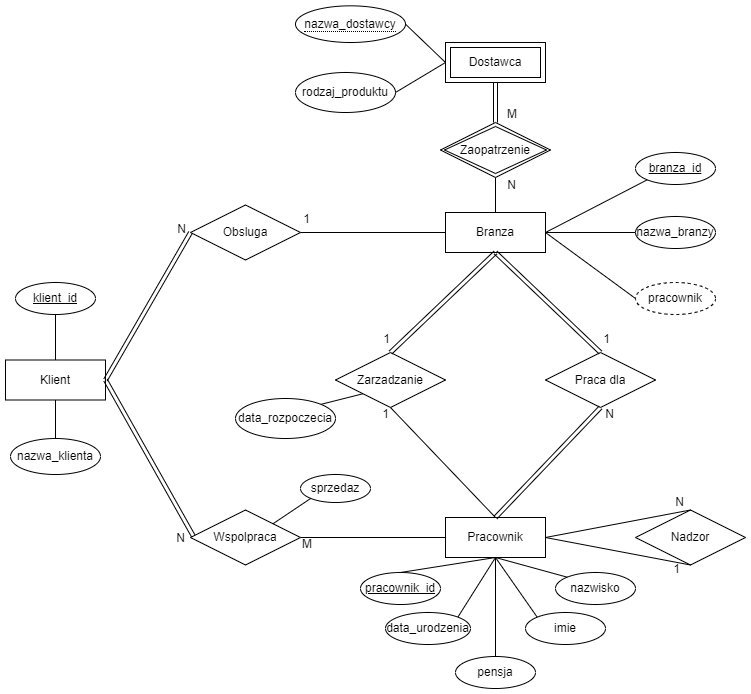

The diagram above was exported from draw.io. Its source (the exported page's mxGraphModel, read from the mxfile embedded in the PNG):
<mxGraphModel dx="1380" dy="738" grid="1" gridSize="10" guides="1" tooltips="1" connect="1" arrows="1" fold="1" page="1" pageScale="1" pageWidth="1169" pageHeight="827" background="none" math="0" shadow="0">
  <root>
    <mxCell id="0" />
    <mxCell id="1" parent="0" />
    <mxCell id="Xb-ovHEhYH-_3Mkln_6e-69" value="Zarzadzanie" style="shape=rhombus;perimeter=rhombusPerimeter;whiteSpace=wrap;html=1;align=center;" parent="1" vertex="1">
      <mxGeometry x="460" y="460" width="110" height="55" as="geometry" />
    </mxCell>
    <mxCell id="Xb-ovHEhYH-_3Mkln_6e-70" value="Pracownik" style="whiteSpace=wrap;html=1;align=center;" parent="1" vertex="1">
      <mxGeometry x="570" y="625" width="100" height="40" as="geometry" />
    </mxCell>
    <mxCell id="Xb-ovHEhYH-_3Mkln_6e-71" value="Branza" style="whiteSpace=wrap;html=1;align=center;" parent="1" vertex="1">
      <mxGeometry x="570" y="320" width="100" height="40" as="geometry" />
    </mxCell>
    <mxCell id="Xb-ovHEhYH-_3Mkln_6e-72" value="Klient" style="whiteSpace=wrap;html=1;align=center;" parent="1" vertex="1">
      <mxGeometry x="130" y="467.5" width="100" height="40" as="geometry" />
    </mxCell>
    <mxCell id="Xb-ovHEhYH-_3Mkln_6e-74" value="Praca dla" style="shape=rhombus;perimeter=rhombusPerimeter;whiteSpace=wrap;html=1;align=center;" parent="1" vertex="1">
      <mxGeometry x="670" y="460" width="110" height="55" as="geometry" />
    </mxCell>
    <mxCell id="Xb-ovHEhYH-_3Mkln_6e-101" value="" style="shape=link;html=1;rounded=0;exitX=0.5;exitY=1;exitDx=0;exitDy=0;entryX=0.5;entryY=0;entryDx=0;entryDy=0;" parent="1" source="Xb-ovHEhYH-_3Mkln_6e-74" target="Xb-ovHEhYH-_3Mkln_6e-70" edge="1">
      <mxGeometry width="100" relative="1" as="geometry">
        <mxPoint x="525" y="525" as="sourcePoint" />
        <mxPoint x="630" y="635" as="targetPoint" />
      </mxGeometry>
    </mxCell>
    <mxCell id="Xb-ovHEhYH-_3Mkln_6e-102" value="" style="shape=link;html=1;rounded=0;exitX=0.5;exitY=0;exitDx=0;exitDy=0;entryX=0.5;entryY=1;entryDx=0;entryDy=0;" parent="1" source="Xb-ovHEhYH-_3Mkln_6e-69" target="Xb-ovHEhYH-_3Mkln_6e-71" edge="1">
      <mxGeometry width="100" relative="1" as="geometry">
        <mxPoint x="525" y="525" as="sourcePoint" />
        <mxPoint x="630" y="635" as="targetPoint" />
      </mxGeometry>
    </mxCell>
    <mxCell id="Xb-ovHEhYH-_3Mkln_6e-103" value="" style="shape=link;html=1;rounded=0;exitX=0.5;exitY=1;exitDx=0;exitDy=0;entryX=0.5;entryY=0;entryDx=0;entryDy=0;" parent="1" source="Xb-ovHEhYH-_3Mkln_6e-71" target="Xb-ovHEhYH-_3Mkln_6e-74" edge="1">
      <mxGeometry width="100" relative="1" as="geometry">
        <mxPoint x="735" y="525" as="sourcePoint" />
        <mxPoint x="630" y="635" as="targetPoint" />
      </mxGeometry>
    </mxCell>
    <mxCell id="Xb-ovHEhYH-_3Mkln_6e-106" value="1" style="resizable=0;html=1;whiteSpace=wrap;align=right;verticalAlign=bottom;" parent="1" connectable="0" vertex="1">
      <mxGeometry x="515" y="530" as="geometry" />
    </mxCell>
    <mxCell id="Xb-ovHEhYH-_3Mkln_6e-107" value="1" style="resizable=0;html=1;whiteSpace=wrap;align=right;verticalAlign=bottom;" parent="1" connectable="0" vertex="1">
      <mxGeometry x="530" y="550" as="geometry">
        <mxPoint x="-14" y="-95" as="offset" />
      </mxGeometry>
    </mxCell>
    <mxCell id="Xb-ovHEhYH-_3Mkln_6e-108" value="1" style="resizable=0;html=1;whiteSpace=wrap;align=right;verticalAlign=bottom;" parent="1" connectable="0" vertex="1">
      <mxGeometry x="750" y="550" as="geometry">
        <mxPoint x="-14" y="-95" as="offset" />
      </mxGeometry>
    </mxCell>
    <mxCell id="Xb-ovHEhYH-_3Mkln_6e-111" value="N" style="resizable=0;html=1;whiteSpace=wrap;align=right;verticalAlign=bottom;" parent="1" connectable="0" vertex="1">
      <mxGeometry x="739.9999999999998" y="530" as="geometry" />
    </mxCell>
    <mxCell id="Xb-ovHEhYH-_3Mkln_6e-112" value="" style="shape=link;html=1;rounded=0;entryX=0.031;entryY=0.493;entryDx=0;entryDy=0;exitX=1;exitY=0.5;exitDx=0;exitDy=0;entryPerimeter=0;" parent="1" source="Xb-ovHEhYH-_3Mkln_6e-72" target="Xb-ovHEhYH-_3Mkln_6e-115" edge="1">
      <mxGeometry width="100" relative="1" as="geometry">
        <mxPoint x="340" y="580" as="sourcePoint" />
        <mxPoint x="630" y="635" as="targetPoint" />
      </mxGeometry>
    </mxCell>
    <mxCell id="Xb-ovHEhYH-_3Mkln_6e-114" value="Obsluga" style="shape=rhombus;perimeter=rhombusPerimeter;whiteSpace=wrap;html=1;align=center;" parent="1" vertex="1">
      <mxGeometry x="315" y="312.5" width="110" height="55" as="geometry" />
    </mxCell>
    <mxCell id="Xb-ovHEhYH-_3Mkln_6e-115" value="Wspolpraca" style="shape=rhombus;perimeter=rhombusPerimeter;whiteSpace=wrap;html=1;align=center;" parent="1" vertex="1">
      <mxGeometry x="315" y="617.5" width="110" height="55" as="geometry" />
    </mxCell>
    <mxCell id="Xb-ovHEhYH-_3Mkln_6e-116" value="" style="shape=link;html=1;rounded=0;entryX=0;entryY=0.5;entryDx=0;entryDy=0;exitX=1;exitY=0.5;exitDx=0;exitDy=0;" parent="1" source="Xb-ovHEhYH-_3Mkln_6e-72" target="Xb-ovHEhYH-_3Mkln_6e-114" edge="1">
      <mxGeometry width="100" relative="1" as="geometry">
        <mxPoint x="130" y="498" as="sourcePoint" />
        <mxPoint x="280" y="608" as="targetPoint" />
      </mxGeometry>
    </mxCell>
    <mxCell id="Xb-ovHEhYH-_3Mkln_6e-118" value="" style="endArrow=none;html=1;rounded=0;exitX=1;exitY=0.5;exitDx=0;exitDy=0;entryX=0;entryY=0.5;entryDx=0;entryDy=0;" parent="1" source="Xb-ovHEhYH-_3Mkln_6e-114" target="Xb-ovHEhYH-_3Mkln_6e-71" edge="1">
      <mxGeometry relative="1" as="geometry">
        <mxPoint x="360" y="430" as="sourcePoint" />
        <mxPoint x="520" y="430" as="targetPoint" />
      </mxGeometry>
    </mxCell>
    <mxCell id="Xb-ovHEhYH-_3Mkln_6e-119" value="" style="endArrow=none;html=1;rounded=0;exitX=1;exitY=0.5;exitDx=0;exitDy=0;entryX=0;entryY=0.5;entryDx=0;entryDy=0;" parent="1" source="Xb-ovHEhYH-_3Mkln_6e-115" target="Xb-ovHEhYH-_3Mkln_6e-70" edge="1">
      <mxGeometry relative="1" as="geometry">
        <mxPoint x="390" y="358" as="sourcePoint" />
        <mxPoint x="580" y="350" as="targetPoint" />
      </mxGeometry>
    </mxCell>
    <mxCell id="Xb-ovHEhYH-_3Mkln_6e-120" value="N" style="resizable=0;html=1;whiteSpace=wrap;align=right;verticalAlign=bottom;" parent="1" connectable="0" vertex="1">
      <mxGeometry x="799.9999999999998" y="550" as="geometry">
        <mxPoint x="-488" y="-205" as="offset" />
      </mxGeometry>
    </mxCell>
    <mxCell id="Xb-ovHEhYH-_3Mkln_6e-121" value="1" style="resizable=0;html=1;whiteSpace=wrap;align=right;verticalAlign=bottom;" parent="1" connectable="0" vertex="1">
      <mxGeometry x="450" y="430" as="geometry">
        <mxPoint x="-14" y="-95" as="offset" />
      </mxGeometry>
    </mxCell>
    <mxCell id="Xb-ovHEhYH-_3Mkln_6e-122" value="N" style="resizable=0;html=1;whiteSpace=wrap;align=right;verticalAlign=bottom;" parent="1" connectable="0" vertex="1">
      <mxGeometry x="799.9999999999998" y="860" as="geometry">
        <mxPoint x="-489" y="-206" as="offset" />
      </mxGeometry>
    </mxCell>
    <mxCell id="Xb-ovHEhYH-_3Mkln_6e-127" value="M" style="resizable=0;html=1;whiteSpace=wrap;align=left;verticalAlign=bottom;" parent="1" connectable="0" vertex="1">
      <mxGeometry x="425" y="660" as="geometry" />
    </mxCell>
    <mxCell id="Xb-ovHEhYH-_3Mkln_6e-128" value="Zaopatrzenie" style="shape=rhombus;double=1;perimeter=rhombusPerimeter;whiteSpace=wrap;html=1;align=center;" parent="1" vertex="1">
      <mxGeometry x="565" y="230" width="110" height="55" as="geometry" />
    </mxCell>
    <mxCell id="Xb-ovHEhYH-_3Mkln_6e-129" value="" style="shape=link;html=1;rounded=0;exitX=0.5;exitY=1;exitDx=0;exitDy=0;" parent="1" source="Xb-ovHEhYH-_3Mkln_6e-133" target="Xb-ovHEhYH-_3Mkln_6e-128" edge="1">
      <mxGeometry width="100" relative="1" as="geometry">
        <mxPoint x="620" y="190" as="sourcePoint" />
        <mxPoint x="380" y="360" as="targetPoint" />
      </mxGeometry>
    </mxCell>
    <mxCell id="Xb-ovHEhYH-_3Mkln_6e-130" value="" style="endArrow=none;html=1;rounded=0;exitX=0.5;exitY=1;exitDx=0;exitDy=0;entryX=0.5;entryY=0;entryDx=0;entryDy=0;" parent="1" source="Xb-ovHEhYH-_3Mkln_6e-128" target="Xb-ovHEhYH-_3Mkln_6e-71" edge="1">
      <mxGeometry relative="1" as="geometry">
        <mxPoint x="390" y="350" as="sourcePoint" />
        <mxPoint x="580" y="350" as="targetPoint" />
      </mxGeometry>
    </mxCell>
    <mxCell id="Xb-ovHEhYH-_3Mkln_6e-131" value="M" style="resizable=0;html=1;whiteSpace=wrap;align=left;verticalAlign=bottom;" parent="1" connectable="0" vertex="1">
      <mxGeometry x="630" y="230" as="geometry" />
    </mxCell>
    <mxCell id="Xb-ovHEhYH-_3Mkln_6e-132" value="N" style="resizable=0;html=1;whiteSpace=wrap;align=right;verticalAlign=bottom;" parent="1" connectable="0" vertex="1">
      <mxGeometry x="1129.9999999999998" y="506" as="geometry">
        <mxPoint x="-488" y="-205" as="offset" />
      </mxGeometry>
    </mxCell>
    <mxCell id="Xb-ovHEhYH-_3Mkln_6e-133" value="Dostawca" style="shape=ext;margin=3;double=1;whiteSpace=wrap;html=1;align=center;" parent="1" vertex="1">
      <mxGeometry x="570" y="150" width="100" height="40" as="geometry" />
    </mxCell>
    <mxCell id="Xb-ovHEhYH-_3Mkln_6e-135" value="Nadzor" style="shape=rhombus;perimeter=rhombusPerimeter;whiteSpace=wrap;html=1;align=center;" parent="1" vertex="1">
      <mxGeometry x="760" y="617.5" width="110" height="55" as="geometry" />
    </mxCell>
    <mxCell id="Xb-ovHEhYH-_3Mkln_6e-136" value="" style="endArrow=none;html=1;rounded=0;exitX=1;exitY=0.5;exitDx=0;exitDy=0;entryX=0.5;entryY=0;entryDx=0;entryDy=0;" parent="1" source="Xb-ovHEhYH-_3Mkln_6e-70" target="Xb-ovHEhYH-_3Mkln_6e-135" edge="1">
      <mxGeometry relative="1" as="geometry">
        <mxPoint x="390" y="350" as="sourcePoint" />
        <mxPoint x="815" y="617.5" as="targetPoint" />
      </mxGeometry>
    </mxCell>
    <mxCell id="Xb-ovHEhYH-_3Mkln_6e-137" value="" style="endArrow=none;html=1;rounded=0;exitX=1;exitY=0.5;exitDx=0;exitDy=0;entryX=0.5;entryY=1;entryDx=0;entryDy=0;" parent="1" source="Xb-ovHEhYH-_3Mkln_6e-70" target="Xb-ovHEhYH-_3Mkln_6e-135" edge="1">
      <mxGeometry relative="1" as="geometry">
        <mxPoint x="680" y="655" as="sourcePoint" />
        <mxPoint x="815" y="672.5" as="targetPoint" />
      </mxGeometry>
    </mxCell>
    <mxCell id="Xb-ovHEhYH-_3Mkln_6e-138" value="1" style="resizable=0;html=1;whiteSpace=wrap;align=right;verticalAlign=bottom;" parent="1" connectable="0" vertex="1">
      <mxGeometry x="820" y="780" as="geometry">
        <mxPoint x="-14" y="-95" as="offset" />
      </mxGeometry>
    </mxCell>
    <mxCell id="Xb-ovHEhYH-_3Mkln_6e-139" value="N" style="resizable=0;html=1;whiteSpace=wrap;align=right;verticalAlign=bottom;" parent="1" connectable="0" vertex="1">
      <mxGeometry x="809.9999999999998" y="617.5" as="geometry" />
    </mxCell>
    <mxCell id="Xb-ovHEhYH-_3Mkln_6e-140" value="&lt;span style=&quot;border-bottom: 1px dotted&quot;&gt;nazwa_dostawcy&lt;/span&gt;" style="ellipse;whiteSpace=wrap;html=1;align=center;" parent="1" vertex="1">
      <mxGeometry x="420" y="113.33" width="110" height="36.67" as="geometry" />
    </mxCell>
    <mxCell id="Xb-ovHEhYH-_3Mkln_6e-141" value="rodzaj_produktu" style="ellipse;whiteSpace=wrap;html=1;align=center;" parent="1" vertex="1">
      <mxGeometry x="420" y="180" width="100" height="40" as="geometry" />
    </mxCell>
    <mxCell id="Xb-ovHEhYH-_3Mkln_6e-142" value="" style="endArrow=none;html=1;rounded=0;exitX=1;exitY=0.5;exitDx=0;exitDy=0;entryX=0;entryY=0.5;entryDx=0;entryDy=0;" parent="1" source="Xb-ovHEhYH-_3Mkln_6e-141" target="Xb-ovHEhYH-_3Mkln_6e-133" edge="1">
      <mxGeometry relative="1" as="geometry">
        <mxPoint x="390" y="350" as="sourcePoint" />
        <mxPoint x="580" y="350" as="targetPoint" />
      </mxGeometry>
    </mxCell>
    <mxCell id="Xb-ovHEhYH-_3Mkln_6e-143" value="" style="endArrow=none;html=1;rounded=0;exitX=1;exitY=0.5;exitDx=0;exitDy=0;entryX=0;entryY=0.5;entryDx=0;entryDy=0;" parent="1" source="Xb-ovHEhYH-_3Mkln_6e-140" target="Xb-ovHEhYH-_3Mkln_6e-133" edge="1">
      <mxGeometry relative="1" as="geometry">
        <mxPoint x="530" y="210" as="sourcePoint" />
        <mxPoint x="580" y="180" as="targetPoint" />
      </mxGeometry>
    </mxCell>
    <mxCell id="Xb-ovHEhYH-_3Mkln_6e-144" value="nazwa_branzy" style="ellipse;whiteSpace=wrap;html=1;align=center;" parent="1" vertex="1">
      <mxGeometry x="760" y="324" width="80" height="32" as="geometry" />
    </mxCell>
    <mxCell id="Xb-ovHEhYH-_3Mkln_6e-145" value="&lt;u&gt;branza_id&lt;/u&gt;" style="ellipse;whiteSpace=wrap;html=1;align=center;" parent="1" vertex="1">
      <mxGeometry x="760" y="260" width="80" height="32" as="geometry" />
    </mxCell>
    <mxCell id="Xb-ovHEhYH-_3Mkln_6e-147" value="" style="endArrow=none;html=1;rounded=0;exitX=1;exitY=0.5;exitDx=0;exitDy=0;entryX=0;entryY=1;entryDx=0;entryDy=0;" parent="1" source="Xb-ovHEhYH-_3Mkln_6e-71" target="Xb-ovHEhYH-_3Mkln_6e-145" edge="1">
      <mxGeometry relative="1" as="geometry">
        <mxPoint x="530" y="210" as="sourcePoint" />
        <mxPoint x="580" y="180" as="targetPoint" />
      </mxGeometry>
    </mxCell>
    <mxCell id="Xb-ovHEhYH-_3Mkln_6e-148" value="" style="endArrow=none;html=1;rounded=0;exitX=1;exitY=0.5;exitDx=0;exitDy=0;entryX=0;entryY=0.5;entryDx=0;entryDy=0;" parent="1" source="Xb-ovHEhYH-_3Mkln_6e-71" target="Xb-ovHEhYH-_3Mkln_6e-144" edge="1">
      <mxGeometry relative="1" as="geometry">
        <mxPoint x="680" y="350" as="sourcePoint" />
        <mxPoint x="742" y="279" as="targetPoint" />
      </mxGeometry>
    </mxCell>
    <mxCell id="Xb-ovHEhYH-_3Mkln_6e-149" value="pracownik" style="ellipse;whiteSpace=wrap;html=1;align=center;dashed=1;" parent="1" vertex="1">
      <mxGeometry x="760" y="390" width="80" height="32" as="geometry" />
    </mxCell>
    <mxCell id="Xb-ovHEhYH-_3Mkln_6e-150" value="" style="endArrow=none;html=1;rounded=0;exitX=1;exitY=0.5;exitDx=0;exitDy=0;entryX=0;entryY=0.5;entryDx=0;entryDy=0;" parent="1" source="Xb-ovHEhYH-_3Mkln_6e-71" target="Xb-ovHEhYH-_3Mkln_6e-149" edge="1">
      <mxGeometry relative="1" as="geometry">
        <mxPoint x="680" y="350" as="sourcePoint" />
        <mxPoint x="730" y="334" as="targetPoint" />
      </mxGeometry>
    </mxCell>
    <mxCell id="Xb-ovHEhYH-_3Mkln_6e-151" value="&lt;u&gt;pracownik_id&lt;/u&gt;" style="ellipse;whiteSpace=wrap;html=1;align=center;" parent="1" vertex="1">
      <mxGeometry x="485" y="680" width="80" height="32" as="geometry" />
    </mxCell>
    <mxCell id="Xb-ovHEhYH-_3Mkln_6e-152" value="data_urodzenia" style="ellipse;whiteSpace=wrap;html=1;align=center;" parent="1" vertex="1">
      <mxGeometry x="510" y="720" width="85" height="32" as="geometry" />
    </mxCell>
    <mxCell id="Xb-ovHEhYH-_3Mkln_6e-153" value="imie" style="ellipse;whiteSpace=wrap;html=1;align=center;" parent="1" vertex="1">
      <mxGeometry x="650" y="720" width="80" height="32" as="geometry" />
    </mxCell>
    <mxCell id="Xb-ovHEhYH-_3Mkln_6e-154" value="pensja" style="ellipse;whiteSpace=wrap;html=1;align=center;" parent="1" vertex="1">
      <mxGeometry x="580" y="764" width="80" height="32" as="geometry" />
    </mxCell>
    <mxCell id="Xb-ovHEhYH-_3Mkln_6e-156" value="nazwisko" style="ellipse;whiteSpace=wrap;html=1;align=center;" parent="1" vertex="1">
      <mxGeometry x="680" y="680" width="80" height="32" as="geometry" />
    </mxCell>
    <mxCell id="Xb-ovHEhYH-_3Mkln_6e-158" value="" style="endArrow=none;html=1;rounded=0;exitX=0.5;exitY=0;exitDx=0;exitDy=0;entryX=0.5;entryY=1;entryDx=0;entryDy=0;" parent="1" source="Xb-ovHEhYH-_3Mkln_6e-151" target="Xb-ovHEhYH-_3Mkln_6e-70" edge="1">
      <mxGeometry relative="1" as="geometry">
        <mxPoint x="390" y="655" as="sourcePoint" />
        <mxPoint x="580" y="655" as="targetPoint" />
      </mxGeometry>
    </mxCell>
    <mxCell id="Xb-ovHEhYH-_3Mkln_6e-159" value="" style="endArrow=none;html=1;rounded=0;exitX=1;exitY=0;exitDx=0;exitDy=0;entryX=0.5;entryY=1;entryDx=0;entryDy=0;" parent="1" source="Xb-ovHEhYH-_3Mkln_6e-152" target="Xb-ovHEhYH-_3Mkln_6e-70" edge="1">
      <mxGeometry relative="1" as="geometry">
        <mxPoint x="535" y="690" as="sourcePoint" />
        <mxPoint x="620" y="670" as="targetPoint" />
      </mxGeometry>
    </mxCell>
    <mxCell id="Xb-ovHEhYH-_3Mkln_6e-160" value="" style="endArrow=none;html=1;rounded=0;exitX=0.5;exitY=0;exitDx=0;exitDy=0;entryX=0.5;entryY=1;entryDx=0;entryDy=0;" parent="1" source="Xb-ovHEhYH-_3Mkln_6e-154" target="Xb-ovHEhYH-_3Mkln_6e-70" edge="1">
      <mxGeometry relative="1" as="geometry">
        <mxPoint x="593" y="735" as="sourcePoint" />
        <mxPoint x="640" y="680" as="targetPoint" />
      </mxGeometry>
    </mxCell>
    <mxCell id="Xb-ovHEhYH-_3Mkln_6e-161" value="" style="endArrow=none;html=1;rounded=0;exitX=0;exitY=0;exitDx=0;exitDy=0;entryX=0.5;entryY=1;entryDx=0;entryDy=0;" parent="1" source="Xb-ovHEhYH-_3Mkln_6e-153" target="Xb-ovHEhYH-_3Mkln_6e-70" edge="1">
      <mxGeometry relative="1" as="geometry">
        <mxPoint x="600" y="774" as="sourcePoint" />
        <mxPoint x="620" y="670" as="targetPoint" />
      </mxGeometry>
    </mxCell>
    <mxCell id="Xb-ovHEhYH-_3Mkln_6e-162" value="" style="endArrow=none;html=1;rounded=0;exitX=0;exitY=0;exitDx=0;exitDy=0;entryX=0.5;entryY=1;entryDx=0;entryDy=0;" parent="1" source="Xb-ovHEhYH-_3Mkln_6e-156" target="Xb-ovHEhYH-_3Mkln_6e-70" edge="1">
      <mxGeometry relative="1" as="geometry">
        <mxPoint x="662" y="779" as="sourcePoint" />
        <mxPoint x="650" y="680" as="targetPoint" />
      </mxGeometry>
    </mxCell>
    <mxCell id="Xb-ovHEhYH-_3Mkln_6e-164" value="&lt;u&gt;klient_id&lt;/u&gt;" style="ellipse;whiteSpace=wrap;html=1;align=center;" parent="1" vertex="1">
      <mxGeometry x="140" y="390" width="80" height="32" as="geometry" />
    </mxCell>
    <mxCell id="Xb-ovHEhYH-_3Mkln_6e-165" value="nazwa_klienta" style="ellipse;whiteSpace=wrap;html=1;align=center;" parent="1" vertex="1">
      <mxGeometry x="135" y="546" width="90" height="36" as="geometry" />
    </mxCell>
    <mxCell id="Xb-ovHEhYH-_3Mkln_6e-166" value="" style="endArrow=none;html=1;rounded=0;exitX=0.5;exitY=1;exitDx=0;exitDy=0;entryX=0.5;entryY=0;entryDx=0;entryDy=0;" parent="1" source="Xb-ovHEhYH-_3Mkln_6e-164" target="Xb-ovHEhYH-_3Mkln_6e-72" edge="1">
      <mxGeometry relative="1" as="geometry">
        <mxPoint x="535" y="690" as="sourcePoint" />
        <mxPoint x="630" y="675" as="targetPoint" />
      </mxGeometry>
    </mxCell>
    <mxCell id="Xb-ovHEhYH-_3Mkln_6e-167" value="" style="endArrow=none;html=1;rounded=0;exitX=0.5;exitY=1;exitDx=0;exitDy=0;entryX=0.5;entryY=0;entryDx=0;entryDy=0;" parent="1" source="Xb-ovHEhYH-_3Mkln_6e-72" target="Xb-ovHEhYH-_3Mkln_6e-165" edge="1">
      <mxGeometry relative="1" as="geometry">
        <mxPoint x="190" y="432" as="sourcePoint" />
        <mxPoint x="190" y="478" as="targetPoint" />
      </mxGeometry>
    </mxCell>
    <mxCell id="Xb-ovHEhYH-_3Mkln_6e-169" value="" style="endArrow=none;html=1;rounded=0;exitX=0.5;exitY=0;exitDx=0;exitDy=0;entryX=0.5;entryY=1;entryDx=0;entryDy=0;" parent="1" source="Xb-ovHEhYH-_3Mkln_6e-70" target="Xb-ovHEhYH-_3Mkln_6e-69" edge="1">
      <mxGeometry relative="1" as="geometry">
        <mxPoint x="435" y="350" as="sourcePoint" />
        <mxPoint x="580" y="350" as="targetPoint" />
      </mxGeometry>
    </mxCell>
    <mxCell id="Xb-ovHEhYH-_3Mkln_6e-170" value="" style="endArrow=none;html=1;rounded=0;entryX=0;entryY=1;entryDx=0;entryDy=0;exitX=1;exitY=0;exitDx=0;exitDy=0;" parent="1" source="Xb-ovHEhYH-_3Mkln_6e-171" target="Xb-ovHEhYH-_3Mkln_6e-69" edge="1">
      <mxGeometry relative="1" as="geometry">
        <mxPoint x="570" y="530" as="sourcePoint" />
        <mxPoint x="630" y="675" as="targetPoint" />
      </mxGeometry>
    </mxCell>
    <mxCell id="Xb-ovHEhYH-_3Mkln_6e-171" value="data_rozpoczecia" style="ellipse;whiteSpace=wrap;html=1;align=center;" parent="1" vertex="1">
      <mxGeometry x="360" y="506" width="100" height="40" as="geometry" />
    </mxCell>
    <mxCell id="Xb-ovHEhYH-_3Mkln_6e-172" value="sprzedaz" style="ellipse;whiteSpace=wrap;html=1;align=center;" parent="1" vertex="1">
      <mxGeometry x="425" y="582" width="70" height="28" as="geometry" />
    </mxCell>
    <mxCell id="Xb-ovHEhYH-_3Mkln_6e-173" value="" style="endArrow=none;html=1;rounded=0;entryX=0;entryY=1;entryDx=0;entryDy=0;exitX=1;exitY=0;exitDx=0;exitDy=0;" parent="1" source="Xb-ovHEhYH-_3Mkln_6e-115" target="Xb-ovHEhYH-_3Mkln_6e-172" edge="1">
      <mxGeometry relative="1" as="geometry">
        <mxPoint x="455" y="522" as="sourcePoint" />
        <mxPoint x="498" y="511" as="targetPoint" />
      </mxGeometry>
    </mxCell>
  </root>
</mxGraphModel>